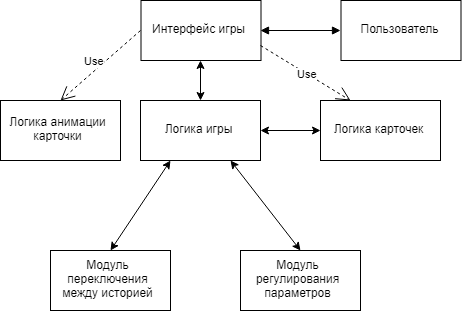

The diagram above was exported from draw.io. Its source (the exported page's mxGraphModel, read from the mxfile embedded in the PNG):
<mxGraphModel dx="1940" dy="4130" grid="1" gridSize="10" guides="1" tooltips="1" connect="1" arrows="1" fold="1" page="1" pageScale="1" pageWidth="827" pageHeight="1169" math="0" shadow="0">
  <root>
    <mxCell id="0" />
    <mxCell id="1" parent="0" />
    <mxCell id="yCgURZMEPczpM8Yzu8tq-1" value="Пользователь" style="rounded=0;whiteSpace=wrap;html=1;" vertex="1" parent="1">
      <mxGeometry x="410.5" y="80" width="120" height="60" as="geometry" />
    </mxCell>
    <mxCell id="yCgURZMEPczpM8Yzu8tq-2" value="Интерфейс игры" style="rounded=0;whiteSpace=wrap;html=1;" vertex="1" parent="1">
      <mxGeometry x="210.5" y="80" width="120" height="60" as="geometry" />
    </mxCell>
    <mxCell id="yCgURZMEPczpM8Yzu8tq-4" value="" style="endArrow=block;startArrow=block;endFill=1;startFill=1;html=1;entryX=0;entryY=0.5;entryDx=0;entryDy=0;exitX=1;exitY=0.5;exitDx=0;exitDy=0;" edge="1" parent="1" source="yCgURZMEPczpM8Yzu8tq-2" target="yCgURZMEPczpM8Yzu8tq-1">
      <mxGeometry width="160" relative="1" as="geometry">
        <mxPoint x="220" y="150" as="sourcePoint" />
        <mxPoint x="380" y="150" as="targetPoint" />
      </mxGeometry>
    </mxCell>
    <mxCell id="yCgURZMEPczpM8Yzu8tq-5" value="Логика анимации карточки" style="rounded=0;whiteSpace=wrap;html=1;" vertex="1" parent="1">
      <mxGeometry x="70" y="180" width="120" height="60" as="geometry" />
    </mxCell>
    <mxCell id="yCgURZMEPczpM8Yzu8tq-6" value="Use" style="endArrow=open;endSize=12;dashed=1;html=1;exitX=0;exitY=0.5;exitDx=0;exitDy=0;entryX=0.5;entryY=0;entryDx=0;entryDy=0;" edge="1" parent="1" source="yCgURZMEPczpM8Yzu8tq-2" target="yCgURZMEPczpM8Yzu8tq-5">
      <mxGeometry x="0.034" y="-7" width="160" relative="1" as="geometry">
        <mxPoint x="120" y="240" as="sourcePoint" />
        <mxPoint x="280" y="240" as="targetPoint" />
        <mxPoint as="offset" />
      </mxGeometry>
    </mxCell>
    <mxCell id="yCgURZMEPczpM8Yzu8tq-7" value="Логика игры" style="rounded=0;whiteSpace=wrap;html=1;" vertex="1" parent="1">
      <mxGeometry x="210" y="180" width="120" height="60" as="geometry" />
    </mxCell>
    <mxCell id="yCgURZMEPczpM8Yzu8tq-8" value="" style="endArrow=classic;startArrow=classic;html=1;entryX=0.5;entryY=1;entryDx=0;entryDy=0;" edge="1" parent="1" source="yCgURZMEPczpM8Yzu8tq-7" target="yCgURZMEPczpM8Yzu8tq-2">
      <mxGeometry width="50" height="50" relative="1" as="geometry">
        <mxPoint x="190" y="310" as="sourcePoint" />
        <mxPoint x="240" y="260" as="targetPoint" />
      </mxGeometry>
    </mxCell>
    <mxCell id="yCgURZMEPczpM8Yzu8tq-9" value="Логика карточек" style="rounded=0;whiteSpace=wrap;html=1;" vertex="1" parent="1">
      <mxGeometry x="390" y="180" width="120" height="60" as="geometry" />
    </mxCell>
    <mxCell id="yCgURZMEPczpM8Yzu8tq-10" value="" style="endArrow=classic;startArrow=classic;html=1;entryX=0;entryY=0.5;entryDx=0;entryDy=0;" edge="1" parent="1" source="yCgURZMEPczpM8Yzu8tq-7" target="yCgURZMEPczpM8Yzu8tq-9">
      <mxGeometry width="50" height="50" relative="1" as="geometry">
        <mxPoint x="300" y="310" as="sourcePoint" />
        <mxPoint x="350" y="260" as="targetPoint" />
      </mxGeometry>
    </mxCell>
    <mxCell id="yCgURZMEPczpM8Yzu8tq-12" value="Use" style="endArrow=open;endSize=12;dashed=1;html=1;exitX=1;exitY=0.75;exitDx=0;exitDy=0;entryX=0.25;entryY=0;entryDx=0;entryDy=0;" edge="1" parent="1" source="yCgURZMEPczpM8Yzu8tq-2" target="yCgURZMEPczpM8Yzu8tq-9">
      <mxGeometry width="160" relative="1" as="geometry">
        <mxPoint x="200" y="260" as="sourcePoint" />
        <mxPoint x="360" y="260" as="targetPoint" />
      </mxGeometry>
    </mxCell>
    <mxCell id="yCgURZMEPczpM8Yzu8tq-13" value="Модуль переключения между историей" style="rounded=0;whiteSpace=wrap;html=1;" vertex="1" parent="1">
      <mxGeometry x="120" y="330" width="120" height="60" as="geometry" />
    </mxCell>
    <mxCell id="yCgURZMEPczpM8Yzu8tq-14" value="" style="endArrow=classic;startArrow=classic;html=1;entryX=0.25;entryY=1;entryDx=0;entryDy=0;exitX=0.5;exitY=0;exitDx=0;exitDy=0;" edge="1" parent="1" source="yCgURZMEPczpM8Yzu8tq-13" target="yCgURZMEPczpM8Yzu8tq-7">
      <mxGeometry width="50" height="50" relative="1" as="geometry">
        <mxPoint x="120" y="460" as="sourcePoint" />
        <mxPoint x="170" y="410" as="targetPoint" />
      </mxGeometry>
    </mxCell>
    <mxCell id="yCgURZMEPczpM8Yzu8tq-15" value="Модуль регулирования параметров" style="rounded=0;whiteSpace=wrap;html=1;" vertex="1" parent="1">
      <mxGeometry x="310" y="330" width="120" height="60" as="geometry" />
    </mxCell>
    <mxCell id="yCgURZMEPczpM8Yzu8tq-16" value="" style="endArrow=classic;startArrow=classic;html=1;entryX=0.75;entryY=1;entryDx=0;entryDy=0;exitX=0.5;exitY=0;exitDx=0;exitDy=0;" edge="1" parent="1" source="yCgURZMEPczpM8Yzu8tq-15" target="yCgURZMEPczpM8Yzu8tq-7">
      <mxGeometry width="50" height="50" relative="1" as="geometry">
        <mxPoint x="220" y="460" as="sourcePoint" />
        <mxPoint x="270" y="410" as="targetPoint" />
      </mxGeometry>
    </mxCell>
  </root>
</mxGraphModel>